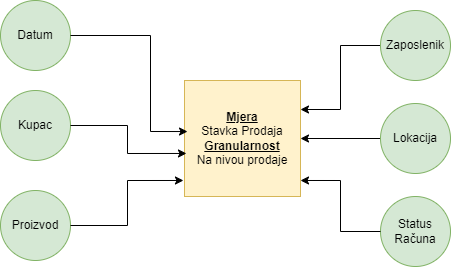

The diagram above was exported from draw.io. Its source (the exported page's mxGraphModel, read from the mxfile embedded in the PNG):
<mxGraphModel dx="880" dy="434" grid="1" gridSize="10" guides="1" tooltips="1" connect="1" arrows="1" fold="1" page="1" pageScale="1" pageWidth="827" pageHeight="1169" math="0" shadow="0">
  <root>
    <mxCell id="0" />
    <mxCell id="1" parent="0" />
    <mxCell id="73AdOss6zDcVST_A2RuW-1" value="&lt;b&gt;&lt;u&gt;Mjera&lt;/u&gt;&lt;/b&gt;&lt;br&gt;Stavka Prodaja&lt;br&gt;&lt;b&gt;&lt;u&gt;Granularnost&lt;/u&gt;&lt;/b&gt;&lt;br&gt;Na nivou prodaje" style="whiteSpace=wrap;html=1;aspect=fixed;fillColor=#fff2cc;strokeColor=#d6b656;" parent="1" vertex="1">
      <mxGeometry x="374" y="180" width="116" height="116" as="geometry" />
    </mxCell>
    <mxCell id="73AdOss6zDcVST_A2RuW-2" value="Datum" style="ellipse;whiteSpace=wrap;html=1;aspect=fixed;fillColor=#d5e8d4;strokeColor=#82b366;" parent="1" vertex="1">
      <mxGeometry x="190" y="100" width="70" height="70" as="geometry" />
    </mxCell>
    <mxCell id="73AdOss6zDcVST_A2RuW-3" value="Kupac" style="ellipse;whiteSpace=wrap;html=1;aspect=fixed;fillColor=#d5e8d4;strokeColor=#82b366;" parent="1" vertex="1">
      <mxGeometry x="190" y="190" width="70" height="70" as="geometry" />
    </mxCell>
    <mxCell id="73AdOss6zDcVST_A2RuW-4" value="Proizvod" style="ellipse;whiteSpace=wrap;html=1;aspect=fixed;fillColor=#d5e8d4;strokeColor=#82b366;" parent="1" vertex="1">
      <mxGeometry x="190" y="290" width="70" height="70" as="geometry" />
    </mxCell>
    <mxCell id="73AdOss6zDcVST_A2RuW-5" style="edgeStyle=orthogonalEdgeStyle;rounded=0;orthogonalLoop=1;jettySize=auto;html=1;entryX=-0.009;entryY=0.862;entryDx=0;entryDy=0;entryPerimeter=0;" parent="1" source="73AdOss6zDcVST_A2RuW-4" target="73AdOss6zDcVST_A2RuW-1" edge="1">
      <mxGeometry relative="1" as="geometry" />
    </mxCell>
    <mxCell id="73AdOss6zDcVST_A2RuW-7" style="edgeStyle=orthogonalEdgeStyle;rounded=0;orthogonalLoop=1;jettySize=auto;html=1;exitX=1;exitY=0.5;exitDx=0;exitDy=0;entryX=0.026;entryY=0.44;entryDx=0;entryDy=0;entryPerimeter=0;" parent="1" source="73AdOss6zDcVST_A2RuW-2" target="73AdOss6zDcVST_A2RuW-1" edge="1">
      <mxGeometry relative="1" as="geometry">
        <Array as="points">
          <mxPoint x="340" y="135" />
          <mxPoint x="340" y="231" />
        </Array>
      </mxGeometry>
    </mxCell>
    <mxCell id="73AdOss6zDcVST_A2RuW-8" value="Status Računa" style="ellipse;whiteSpace=wrap;html=1;aspect=fixed;fillColor=#d5e8d4;strokeColor=#82b366;" parent="1" vertex="1">
      <mxGeometry x="570" y="296" width="70" height="70" as="geometry" />
    </mxCell>
    <mxCell id="73AdOss6zDcVST_A2RuW-12" style="edgeStyle=orthogonalEdgeStyle;rounded=0;orthogonalLoop=1;jettySize=auto;html=1;exitX=0;exitY=0.5;exitDx=0;exitDy=0;entryX=1;entryY=0.5;entryDx=0;entryDy=0;" parent="1" source="73AdOss6zDcVST_A2RuW-9" target="73AdOss6zDcVST_A2RuW-1" edge="1">
      <mxGeometry relative="1" as="geometry" />
    </mxCell>
    <mxCell id="73AdOss6zDcVST_A2RuW-9" value="Lokacija" style="ellipse;whiteSpace=wrap;html=1;aspect=fixed;fillColor=#d5e8d4;strokeColor=#82b366;" parent="1" vertex="1">
      <mxGeometry x="570" y="203" width="70" height="70" as="geometry" />
    </mxCell>
    <mxCell id="tjF1lvyx_9-TfrwgFPbf-3" style="edgeStyle=orthogonalEdgeStyle;rounded=0;orthogonalLoop=1;jettySize=auto;html=1;exitX=0;exitY=0.5;exitDx=0;exitDy=0;entryX=1;entryY=0.25;entryDx=0;entryDy=0;" edge="1" parent="1" source="73AdOss6zDcVST_A2RuW-10" target="73AdOss6zDcVST_A2RuW-1">
      <mxGeometry relative="1" as="geometry" />
    </mxCell>
    <mxCell id="73AdOss6zDcVST_A2RuW-10" value="Zaposlenik" style="ellipse;whiteSpace=wrap;html=1;aspect=fixed;fillColor=#d5e8d4;strokeColor=#82b366;" parent="1" vertex="1">
      <mxGeometry x="570" y="110" width="70" height="70" as="geometry" />
    </mxCell>
    <mxCell id="tjF1lvyx_9-TfrwgFPbf-1" style="edgeStyle=orthogonalEdgeStyle;rounded=0;orthogonalLoop=1;jettySize=auto;html=1;exitX=1;exitY=0.5;exitDx=0;exitDy=0;entryX=0.017;entryY=0.629;entryDx=0;entryDy=0;entryPerimeter=0;" edge="1" parent="1" source="73AdOss6zDcVST_A2RuW-3" target="73AdOss6zDcVST_A2RuW-1">
      <mxGeometry relative="1" as="geometry" />
    </mxCell>
    <mxCell id="tjF1lvyx_9-TfrwgFPbf-2" style="edgeStyle=orthogonalEdgeStyle;rounded=0;orthogonalLoop=1;jettySize=auto;html=1;entryX=1;entryY=0.862;entryDx=0;entryDy=0;entryPerimeter=0;" edge="1" parent="1" source="73AdOss6zDcVST_A2RuW-8" target="73AdOss6zDcVST_A2RuW-1">
      <mxGeometry relative="1" as="geometry" />
    </mxCell>
  </root>
</mxGraphModel>